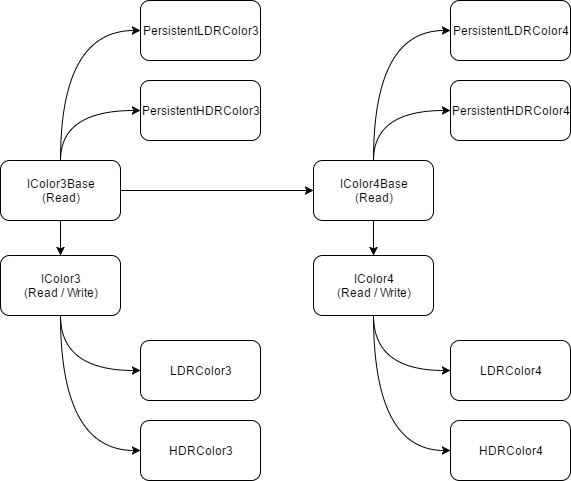

The diagram above was exported from draw.io. Its source (the exported page's mxGraphModel, read from the mxfile embedded in the PNG):
<mxGraphModel dx="786" dy="689" grid="1" gridSize="10" guides="1" tooltips="1" connect="1" arrows="1" fold="1" page="1" pageScale="1" pageWidth="826" pageHeight="1169" background="#ffffff" math="0" shadow="0">
  <root>
    <mxCell id="0" />
    <mxCell id="1" parent="0" />
    <mxCell id="12" style="edgeStyle=orthogonalEdgeStyle;curved=1;rounded=0;html=1;exitX=0.5;exitY=1;entryX=0.5;entryY=0;jettySize=auto;orthogonalLoop=1;" edge="1" parent="1" source="2" target="3">
      <mxGeometry relative="1" as="geometry" />
    </mxCell>
    <mxCell id="13" style="edgeStyle=orthogonalEdgeStyle;curved=1;rounded=0;html=1;exitX=1;exitY=0.5;entryX=0;entryY=0.5;jettySize=auto;orthogonalLoop=1;" edge="1" parent="1" source="2" target="4">
      <mxGeometry relative="1" as="geometry" />
    </mxCell>
    <mxCell id="30" style="edgeStyle=orthogonalEdgeStyle;curved=1;rounded=0;html=1;exitX=0.5;exitY=0;entryX=0;entryY=0.5;jettySize=auto;orthogonalLoop=1;" edge="1" parent="1" source="2" target="17">
      <mxGeometry relative="1" as="geometry" />
    </mxCell>
    <mxCell id="31" style="edgeStyle=orthogonalEdgeStyle;curved=1;rounded=0;html=1;exitX=0.5;exitY=0;entryX=0;entryY=0.5;jettySize=auto;orthogonalLoop=1;" edge="1" parent="1" source="2" target="16">
      <mxGeometry relative="1" as="geometry" />
    </mxCell>
    <mxCell id="2" value="IColor3Base&lt;div&gt;(Read)&lt;/div&gt;" style="rounded=1;whiteSpace=wrap;html=1;" vertex="1" parent="1">
      <mxGeometry x="40" y="180" width="120" height="60" as="geometry" />
    </mxCell>
    <mxCell id="20" style="edgeStyle=orthogonalEdgeStyle;curved=1;rounded=0;html=1;exitX=0.5;exitY=1;entryX=0;entryY=0.5;jettySize=auto;orthogonalLoop=1;" edge="1" parent="1" source="3" target="6">
      <mxGeometry relative="1" as="geometry" />
    </mxCell>
    <mxCell id="21" style="edgeStyle=orthogonalEdgeStyle;curved=1;rounded=0;html=1;exitX=0.5;exitY=1;entryX=0;entryY=0.5;jettySize=auto;orthogonalLoop=1;" edge="1" parent="1" source="3" target="15">
      <mxGeometry relative="1" as="geometry" />
    </mxCell>
    <mxCell id="3" value="IColor3&lt;div&gt;(Read / Write)&lt;/div&gt;" style="rounded=1;whiteSpace=wrap;html=1;" vertex="1" parent="1">
      <mxGeometry x="40" y="275" width="120" height="60" as="geometry" />
    </mxCell>
    <mxCell id="11" style="edgeStyle=orthogonalEdgeStyle;curved=1;rounded=0;html=1;exitX=0.5;exitY=1;entryX=0.5;entryY=0;jettySize=auto;orthogonalLoop=1;" edge="1" parent="1" source="4" target="5">
      <mxGeometry relative="1" as="geometry" />
    </mxCell>
    <mxCell id="32" style="edgeStyle=orthogonalEdgeStyle;curved=1;rounded=0;html=1;exitX=0.5;exitY=0;entryX=0;entryY=0.5;jettySize=auto;orthogonalLoop=1;" edge="1" parent="1" source="4" target="19">
      <mxGeometry relative="1" as="geometry" />
    </mxCell>
    <mxCell id="33" style="edgeStyle=orthogonalEdgeStyle;curved=1;rounded=0;html=1;exitX=0.5;exitY=0;entryX=0;entryY=0.5;jettySize=auto;orthogonalLoop=1;" edge="1" parent="1" source="4" target="18">
      <mxGeometry relative="1" as="geometry" />
    </mxCell>
    <mxCell id="4" value="IColor4Base&lt;div&gt;(Read)&lt;/div&gt;" style="rounded=1;whiteSpace=wrap;html=1;" vertex="1" parent="1">
      <mxGeometry x="353" y="180" width="120" height="60" as="geometry" />
    </mxCell>
    <mxCell id="24" style="edgeStyle=orthogonalEdgeStyle;curved=1;rounded=0;html=1;exitX=0.5;exitY=1;entryX=0;entryY=0.5;jettySize=auto;orthogonalLoop=1;" edge="1" parent="1" source="5" target="7">
      <mxGeometry relative="1" as="geometry" />
    </mxCell>
    <mxCell id="25" style="edgeStyle=orthogonalEdgeStyle;curved=1;rounded=0;html=1;exitX=0.5;exitY=1;entryX=0;entryY=0.5;jettySize=auto;orthogonalLoop=1;" edge="1" parent="1" source="5" target="14">
      <mxGeometry relative="1" as="geometry" />
    </mxCell>
    <mxCell id="5" value="IColor4&lt;div&gt;(Read / Write)&lt;/div&gt;" style="rounded=1;whiteSpace=wrap;html=1;" vertex="1" parent="1">
      <mxGeometry x="353" y="275" width="120" height="60" as="geometry" />
    </mxCell>
    <mxCell id="6" value="LDRColor3" style="rounded=1;whiteSpace=wrap;html=1;" vertex="1" parent="1">
      <mxGeometry x="180" y="360" width="120" height="60" as="geometry" />
    </mxCell>
    <mxCell id="7" value="LDRColor4" style="rounded=1;whiteSpace=wrap;html=1;" vertex="1" parent="1">
      <mxGeometry x="490" y="360" width="120" height="60" as="geometry" />
    </mxCell>
    <mxCell id="14" value="HDRColor4" style="rounded=1;whiteSpace=wrap;html=1;" vertex="1" parent="1">
      <mxGeometry x="490" y="440" width="120" height="60" as="geometry" />
    </mxCell>
    <mxCell id="15" value="HDRColor3" style="rounded=1;whiteSpace=wrap;html=1;" vertex="1" parent="1">
      <mxGeometry x="180" y="440" width="120" height="60" as="geometry" />
    </mxCell>
    <mxCell id="16" value="Persistent&lt;span&gt;LDRColor3&lt;/span&gt;" style="rounded=1;whiteSpace=wrap;html=1;" vertex="1" parent="1">
      <mxGeometry x="180" y="20" width="120" height="60" as="geometry" />
    </mxCell>
    <mxCell id="17" value="PersistentH&lt;span&gt;DRColor3&lt;/span&gt;" style="rounded=1;whiteSpace=wrap;html=1;" vertex="1" parent="1">
      <mxGeometry x="180" y="100" width="120" height="60" as="geometry" />
    </mxCell>
    <mxCell id="18" value="PersistentLDRColor4" style="rounded=1;whiteSpace=wrap;html=1;" vertex="1" parent="1">
      <mxGeometry x="490" y="20" width="120" height="60" as="geometry" />
    </mxCell>
    <mxCell id="19" value="PersistentHDRColor4" style="rounded=1;whiteSpace=wrap;html=1;" vertex="1" parent="1">
      <mxGeometry x="490" y="100" width="120" height="60" as="geometry" />
    </mxCell>
  </root>
</mxGraphModel>